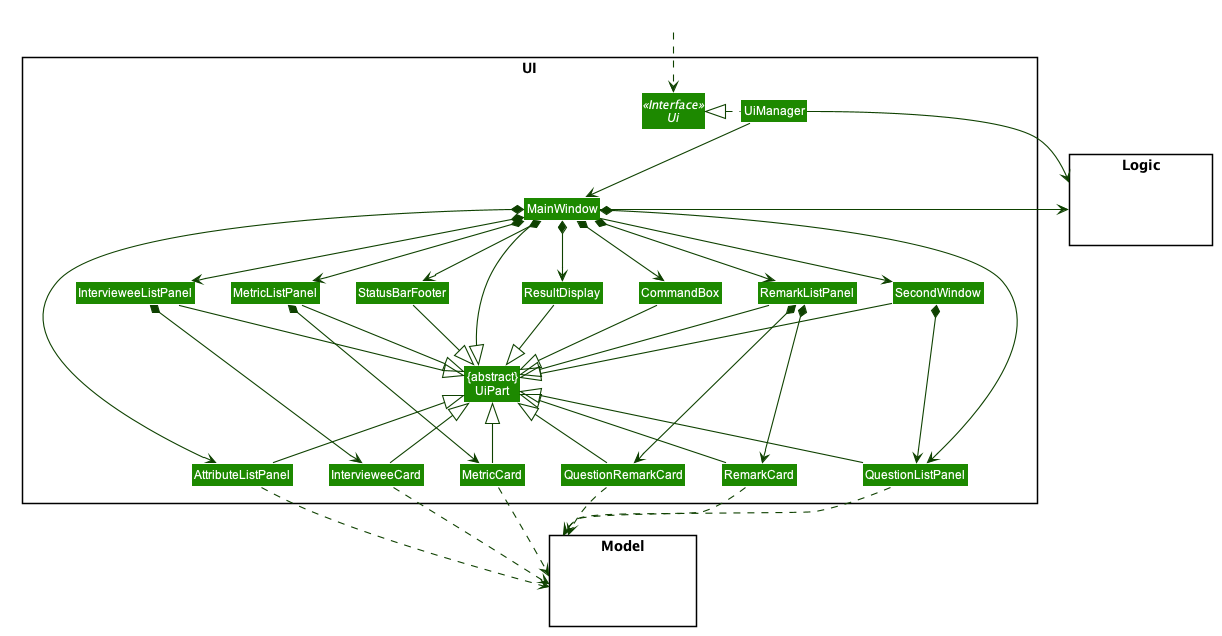

The diagram above was rendered by PlantUML. Its source (embedded in the PNG):
@startuml








skinparam BackgroundColor #FFFFFFF

skinparam Shadowing false

skinparam Class {
    FontColor #FFFFFF
    BorderThickness 1
    BorderColor #FFFFFF
    StereotypeFontColor #FFFFFF
    FontName Arial
}

skinparam Actor {
    BorderColor #000000
    Color #000000
    FontName Arial
}

skinparam Sequence {
    MessageAlign center
    BoxFontSize 15
    BoxPadding 0
    BoxFontColor #FFFFFF
    FontName Arial
}

skinparam Participant {
    FontColor #FFFFFFF
    Padding 20
}

skinparam MinClassWidth 50
skinparam ParticipantPadding 10
skinparam Shadowing false
skinparam DefaultTextAlignment center
skinparam packageStyle Rectangle

hide footbox
hide members
hide circle
skinparam arrowThickness 1.1
skinparam arrowColor #0E4100
skinparam classBackgroundColor #1D8900

package UI <<Rectangle>>{
Interface Ui <<Interface>>
Class "{abstract}\nUiPart" as UiPart
Class UiManager
Class MainWindow
Class ResultDisplay
Class StatusBarFooter
Class CommandBox
Class AttributeListPanel
Class IntervieweeListPanel
Class IntervieweeCard
Class MetricListPanel
class MetricCard
Class QuestionListPanel
Class QuestionRemarkCard
Class RemarkCard
Class RemarkListPanel
Class SecondWindow
}

package Model <<Rectangle>> {
Class HiddenModel #FFFFFF
}

package Logic <<Rectangle>> {
Class HiddenLogic #FFFFFF
}

Class HiddenOutside #FFFFFF
HiddenOutside ..> Ui

UiManager .left.|> Ui
UiManager -down-> MainWindow
MainWindow --> SecondWindow
MainWindow *-down-> CommandBox
MainWindow *-down-> ResultDisplay
MainWindow *-down-> StatusBarFooter

SecondWindow *-down-> QuestionListPanel


MainWindow *-left-> AttributeListPanel

MainWindow *-down-> IntervieweeListPanel
IntervieweeListPanel *-down-> IntervieweeCard

MainWindow *-down-> MetricListPanel
MetricListPanel *-down-> MetricCard

MainWindow *-down-> QuestionListPanel

MainWindow *-down-> RemarkListPanel
RemarkListPanel *-down-> RemarkCard
RemarkListPanel *-down-> QuestionRemarkCard



MainWindow -down-|> UiPart

ResultDisplay --|> UiPart
CommandBox --|> UiPart
StatusBarFooter --|> UiPart

AttributeListPanel -up-|> UiPart
IntervieweeListPanel --|> UiPart
IntervieweeCard -up-|> UiPart
MetricListPanel --|> UiPart
MetricCard -up-|> UiPart
QuestionListPanel -up-|> UiPart
QuestionRemarkCard -up-|> UiPart
RemarkCard -up-|> UiPart
RemarkListPanel --|> UiPart
SecondWindow --|> UiPart



IntervieweeCard .down.> Model
RemarkCard .down.> Model
QuestionRemarkCard .down.> Model
AttributeListPanel .down.> Model
QuestionListPanel .down.> Model
MetricCard .down.> Model

UiManager -right-> Logic
MainWindow -left-> Logic


CommandBox -[hidden]left- ResultDisplay
ResultDisplay -[hidden]left- StatusBarFooter

MainWindow -[hidden]-|> UiPart
@enduml